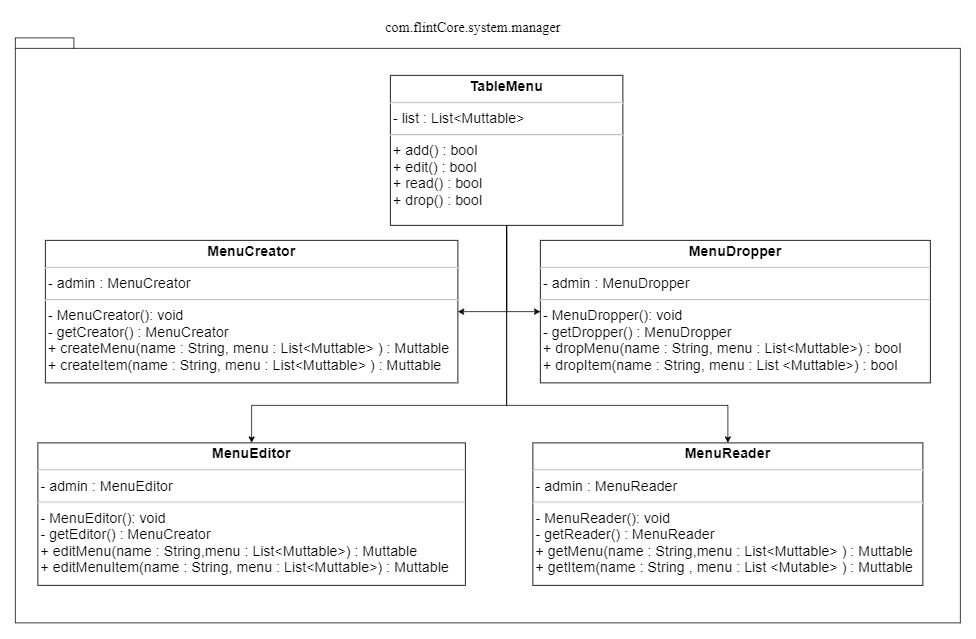

The diagram above was exported from draw.io. Its source (the exported page's mxGraphModel, read from the mxfile embedded in the PNG):
<mxGraphModel dx="1483" dy="924" grid="1" gridSize="10" guides="1" tooltips="1" connect="1" arrows="1" fold="1" page="1" pageScale="1" pageWidth="850" pageHeight="1100" math="0" shadow="0">
  <root>
    <mxCell id="OqyeLmvN_d0lgs48Ksvd-0" />
    <mxCell id="OqyeLmvN_d0lgs48Ksvd-1" parent="OqyeLmvN_d0lgs48Ksvd-0" />
    <mxCell id="rvrVtPjVasS7tjnhW1yZ-1" value="&lt;br style=&quot;font-size: 19px;&quot;&gt;" style="shape=folder;fontStyle=1;spacingTop=10;tabWidth=40;tabHeight=14;tabPosition=left;html=1;fontFamily=Times New Roman;fontSize=19;" vertex="1" parent="OqyeLmvN_d0lgs48Ksvd-1">
      <mxGeometry x="40" y="70" width="1260" height="780" as="geometry" />
    </mxCell>
    <mxCell id="sdf5_ed5va9FUdumdEFl-0" style="edgeStyle=orthogonalEdgeStyle;rounded=0;orthogonalLoop=1;jettySize=auto;html=1;entryX=0;entryY=0.5;entryDx=0;entryDy=0;fontFamily=Times New Roman;fontSize=19;" edge="1" parent="OqyeLmvN_d0lgs48Ksvd-1" source="rvrVtPjVasS7tjnhW1yZ-2" target="rvrVtPjVasS7tjnhW1yZ-5">
      <mxGeometry relative="1" as="geometry" />
    </mxCell>
    <mxCell id="sdf5_ed5va9FUdumdEFl-1" style="edgeStyle=orthogonalEdgeStyle;rounded=0;orthogonalLoop=1;jettySize=auto;html=1;entryX=1;entryY=0.5;entryDx=0;entryDy=0;fontFamily=Times New Roman;fontSize=19;" edge="1" parent="OqyeLmvN_d0lgs48Ksvd-1" source="rvrVtPjVasS7tjnhW1yZ-2" target="rvrVtPjVasS7tjnhW1yZ-3">
      <mxGeometry relative="1" as="geometry" />
    </mxCell>
    <mxCell id="sdf5_ed5va9FUdumdEFl-2" style="edgeStyle=orthogonalEdgeStyle;rounded=0;orthogonalLoop=1;jettySize=auto;html=1;fontFamily=Times New Roman;fontSize=19;" edge="1" parent="OqyeLmvN_d0lgs48Ksvd-1" source="rvrVtPjVasS7tjnhW1yZ-2" target="rvrVtPjVasS7tjnhW1yZ-4">
      <mxGeometry relative="1" as="geometry">
        <Array as="points">
          <mxPoint x="695" y="560" />
          <mxPoint x="990" y="560" />
        </Array>
      </mxGeometry>
    </mxCell>
    <mxCell id="sdf5_ed5va9FUdumdEFl-3" style="edgeStyle=orthogonalEdgeStyle;rounded=0;orthogonalLoop=1;jettySize=auto;html=1;entryX=0.5;entryY=0;entryDx=0;entryDy=0;fontFamily=Times New Roman;fontSize=19;" edge="1" parent="OqyeLmvN_d0lgs48Ksvd-1" source="rvrVtPjVasS7tjnhW1yZ-2" target="rvrVtPjVasS7tjnhW1yZ-6">
      <mxGeometry relative="1" as="geometry">
        <Array as="points">
          <mxPoint x="695" y="560" />
          <mxPoint x="355" y="560" />
        </Array>
      </mxGeometry>
    </mxCell>
    <mxCell id="rvrVtPjVasS7tjnhW1yZ-2" value="&lt;p style=&quot;margin: 4px 0px 0px; text-align: center; font-size: 19px;&quot;&gt;&lt;b style=&quot;font-size: 19px;&quot;&gt;TableMenu&lt;/b&gt;&lt;/p&gt;&lt;hr style=&quot;font-size: 19px;&quot;&gt;&lt;p style=&quot;margin: 0px 0px 0px 4px; font-size: 19px;&quot;&gt;- list : List&amp;lt;Muttable&amp;gt;&lt;/p&gt;&lt;hr style=&quot;font-size: 19px;&quot;&gt;&lt;p style=&quot;margin: 0px 0px 0px 4px; font-size: 19px;&quot;&gt;+ add() : bool&lt;/p&gt;&lt;p style=&quot;margin: 0px 0px 0px 4px; font-size: 19px;&quot;&gt;+ edit() : bool&lt;/p&gt;&lt;p style=&quot;margin: 0px 0px 0px 4px; font-size: 19px;&quot;&gt;+ read() : bool&lt;/p&gt;&lt;p style=&quot;margin: 0px 0px 0px 4px; font-size: 19px;&quot;&gt;+ drop() : bool&lt;/p&gt;" style="verticalAlign=top;align=left;overflow=fill;fontSize=19;fontFamily=Helvetica;html=1;" vertex="1" parent="OqyeLmvN_d0lgs48Ksvd-1">
      <mxGeometry x="540" y="120" width="310" height="200" as="geometry" />
    </mxCell>
    <mxCell id="rvrVtPjVasS7tjnhW1yZ-3" value="&lt;p style=&quot;margin: 4px 0px 0px; text-align: center; font-size: 19px;&quot;&gt;&lt;b style=&quot;font-size: 19px;&quot;&gt;MenuCreator&lt;/b&gt;&lt;/p&gt;&lt;hr style=&quot;font-size: 19px;&quot;&gt;&lt;p style=&quot;margin: 0px 0px 0px 4px; font-size: 19px;&quot;&gt;- admin : MenuCreator&lt;/p&gt;&lt;hr style=&quot;font-size: 19px;&quot;&gt;&lt;p style=&quot;margin: 0px 0px 0px 4px; font-size: 19px;&quot;&gt;- MenuCreator(): void&lt;/p&gt;&lt;p style=&quot;margin: 0px 0px 0px 4px; font-size: 19px;&quot;&gt;- getCreator() : MenuCreator&lt;/p&gt;&lt;p style=&quot;margin: 0px 0px 0px 4px; font-size: 19px;&quot;&gt;+ createMenu(name : String, menu : List&amp;lt;Muttable&amp;gt; ) : Muttable&lt;/p&gt;&lt;p style=&quot;margin: 0px 0px 0px 4px; font-size: 19px;&quot;&gt;+ createItem(name : String, menu : List&amp;lt;Muttable&amp;gt; ) : Muttable&lt;br style=&quot;font-size: 19px;&quot;&gt;&lt;/p&gt;" style="verticalAlign=top;align=left;overflow=fill;fontSize=19;fontFamily=Helvetica;html=1;" vertex="1" parent="OqyeLmvN_d0lgs48Ksvd-1">
      <mxGeometry x="80" y="340" width="550" height="190" as="geometry" />
    </mxCell>
    <mxCell id="rvrVtPjVasS7tjnhW1yZ-4" value="&lt;p style=&quot;margin: 4px 0px 0px; text-align: center; font-size: 19px;&quot;&gt;&lt;b style=&quot;font-size: 19px;&quot;&gt;MenuReader&lt;/b&gt;&lt;/p&gt;&lt;hr style=&quot;font-size: 19px;&quot;&gt;&lt;p style=&quot;margin: 0px 0px 0px 4px; font-size: 19px;&quot;&gt;- admin : MenuReader&lt;/p&gt;&lt;hr style=&quot;font-size: 19px;&quot;&gt;&lt;p style=&quot;margin: 0px 0px 0px 4px; font-size: 19px;&quot;&gt;- MenuReader(): void&lt;/p&gt;&lt;p style=&quot;margin: 0px 0px 0px 4px; font-size: 19px;&quot;&gt;- getReader() : MenuReader&lt;/p&gt;&lt;p style=&quot;margin: 0px 0px 0px 4px; font-size: 19px;&quot;&gt;+ getMenu(name : String,menu : List&amp;lt;Muttable&amp;gt; ) : Muttable&lt;/p&gt;&lt;p style=&quot;margin: 0px 0px 0px 4px; font-size: 19px;&quot;&gt;+ getItem(name : String , menu : List &amp;lt;Mutable&amp;gt; ) : Muttable&lt;/p&gt;" style="verticalAlign=top;align=left;overflow=fill;fontSize=19;fontFamily=Helvetica;html=1;" vertex="1" parent="OqyeLmvN_d0lgs48Ksvd-1">
      <mxGeometry x="730" y="610" width="520" height="190" as="geometry" />
    </mxCell>
    <mxCell id="rvrVtPjVasS7tjnhW1yZ-5" value="&lt;p style=&quot;margin: 4px 0px 0px; text-align: center; font-size: 19px;&quot;&gt;&lt;b style=&quot;font-size: 19px;&quot;&gt;MenuDropper&lt;/b&gt;&lt;/p&gt;&lt;hr style=&quot;font-size: 19px;&quot;&gt;&lt;p style=&quot;margin: 0px 0px 0px 4px; font-size: 19px;&quot;&gt;- admin : MenuDropper&lt;/p&gt;&lt;hr style=&quot;font-size: 19px;&quot;&gt;&lt;p style=&quot;margin: 0px 0px 0px 4px; font-size: 19px;&quot;&gt;- MenuDropper(): void&lt;/p&gt;&lt;p style=&quot;margin: 0px 0px 0px 4px; font-size: 19px;&quot;&gt;- getDropper() : MenuDropper&lt;/p&gt;&lt;p style=&quot;margin: 0px 0px 0px 4px; font-size: 19px;&quot;&gt;+ dropMenu(name : String, menu : List&amp;lt;Muttable&amp;gt;) : bool&lt;/p&gt;&lt;p style=&quot;margin: 0px 0px 0px 4px; font-size: 19px;&quot;&gt;+ dropItem(name : String, menu : List &amp;lt;Muttable&amp;gt;) : bool&lt;br style=&quot;font-size: 19px;&quot;&gt;&lt;/p&gt;" style="verticalAlign=top;align=left;overflow=fill;fontSize=19;fontFamily=Helvetica;html=1;" vertex="1" parent="OqyeLmvN_d0lgs48Ksvd-1">
      <mxGeometry x="740" y="340" width="520" height="190" as="geometry" />
    </mxCell>
    <mxCell id="rvrVtPjVasS7tjnhW1yZ-6" value="&lt;p style=&quot;margin: 4px 0px 0px; text-align: center; font-size: 19px;&quot;&gt;&lt;b style=&quot;font-size: 19px;&quot;&gt;MenuEditor&lt;/b&gt;&lt;/p&gt;&lt;hr style=&quot;font-size: 19px;&quot;&gt;&lt;p style=&quot;margin: 0px 0px 0px 4px; font-size: 19px;&quot;&gt;- admin : MenuEditor&lt;/p&gt;&lt;hr style=&quot;font-size: 19px;&quot;&gt;&lt;p style=&quot;margin: 0px 0px 0px 4px; font-size: 19px;&quot;&gt;- MenuEditor(): void&lt;/p&gt;&lt;p style=&quot;margin: 0px 0px 0px 4px; font-size: 19px;&quot;&gt;- getEditor() : MenuCreator&lt;/p&gt;&lt;p style=&quot;margin: 0px 0px 0px 4px; font-size: 19px;&quot;&gt;+ editMenu(name : String,menu : List&amp;lt;Muttable&amp;gt;) : Muttable&lt;/p&gt;&lt;p style=&quot;margin: 0px 0px 0px 4px; font-size: 19px;&quot;&gt;+ editMenuItem(name : String, menu : List&amp;lt;Muttable&amp;gt;) : Muttable&lt;br style=&quot;font-size: 19px;&quot;&gt;&lt;/p&gt;" style="verticalAlign=top;align=left;overflow=fill;fontSize=19;fontFamily=Helvetica;html=1;" vertex="1" parent="OqyeLmvN_d0lgs48Ksvd-1">
      <mxGeometry x="70" y="610" width="570" height="190" as="geometry" />
    </mxCell>
    <mxCell id="rvrVtPjVasS7tjnhW1yZ-13" value="&lt;font style=&quot;font-size: 19px;&quot;&gt;com.flintCore.system.manager&lt;/font&gt;" style="text;html=1;align=center;verticalAlign=middle;resizable=0;points=[];autosize=1;strokeColor=none;fillColor=none;fontSize=19;fontFamily=Times New Roman;" vertex="1" parent="OqyeLmvN_d0lgs48Ksvd-1">
      <mxGeometry x="525" y="40" width="250" height="30" as="geometry" />
    </mxCell>
  </root>
</mxGraphModel>